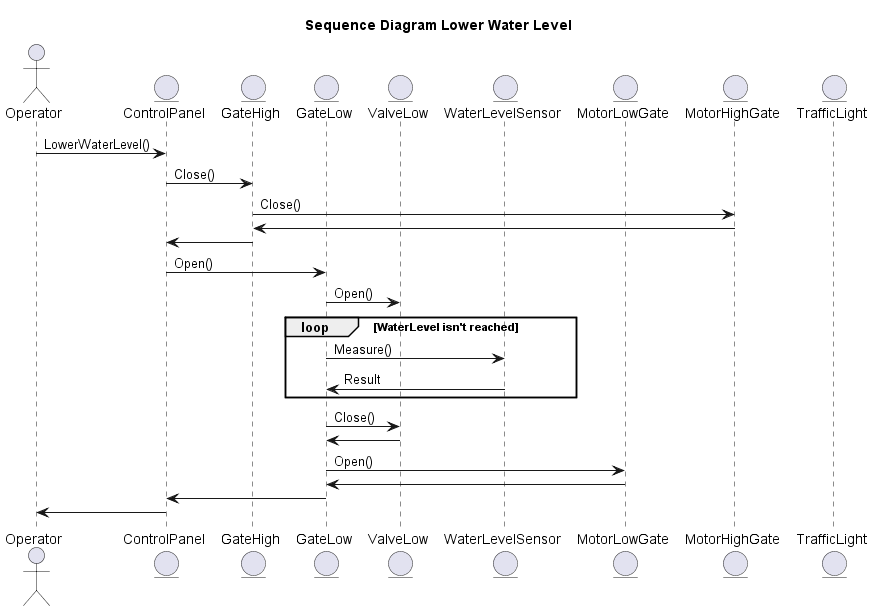

The diagram above was rendered by PlantUML. Its source (embedded in the PNG):
@startuml Sequence_Lower
title Sequence Diagram Lower Water Level

Actor Operator
Entity ControlPanel
Entity GateHigh
Entity GateLow
Entity ValveLow
Entity WaterLevelSensor
Entity MotorLowGate
Entity MotorHighGate
Entity TrafficLight


Operator->ControlPanel:LowerWaterLevel()
ControlPanel->GateHigh:Close()
GateHigh->MotorHighGate:Close()
MotorHighGate->GateHigh

GateHigh -> ControlPanel
ControlPanel -> GateLow : Open()
GateLow -> ValveLow : Open()

loop WaterLevel isn't reached
    GateLow -> WaterLevelSensor : Measure()
    WaterLevelSensor -> GateLow : Result
end

GateLow -> ValveLow : Close()
ValveLow -> GateLow
GateLow -> MotorLowGate : Open()
MotorLowGate -> GateLow


GateLow -> ControlPanel
ControlPanel -> Operator

@enduml